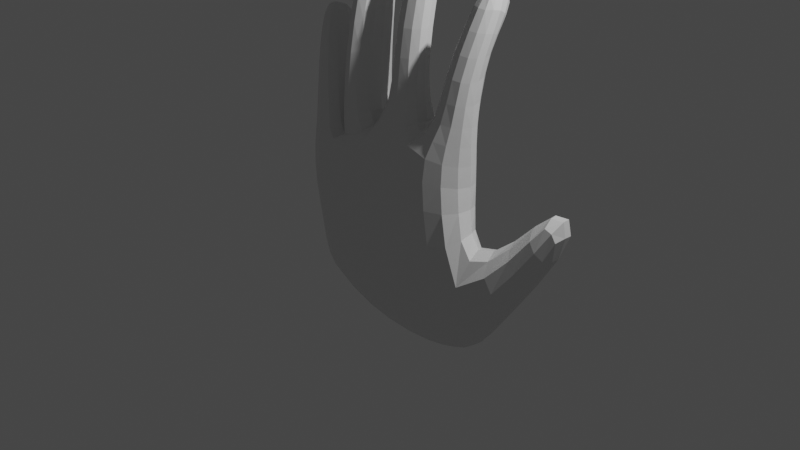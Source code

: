 # Source: proba6_dziala.blend  (saved by Blender 2.92.15; exported with 4.5.12 LTS)
import bpy
from mathutils import Matrix  # noqa: F401  (used for matrix-valued properties, if any)

bpy.ops.wm.read_factory_settings(use_empty=True)
scene = bpy.context.scene
scene.name = 'Scene'

# ---- collections
col_collection = bpy.data.collections.new('Collection'); scene.collection.children.link(col_collection)

# ---- materials (node trees are filled in below, after node groups)
mat_material = bpy.data.materials.new('Material')
mat_material.alpha_threshold = 0.0
mat_material.use_transparent_shadow = False
mat_material.line_color = (0.0, 0.0, 0.0, 1.0)

# ---- material node trees
mat_material.use_nodes = True; mat_material.node_tree.nodes.clear()
_N = mat_material.node_tree.nodes; _L = mat_material.node_tree.links
n0 = _N.new('ShaderNodeOutputMaterial'); n0.name = 'Material Output'; n0.location = (300, 300)
n1 = _N.new('ShaderNodeBsdfPrincipled'); n1.name = 'Principled BSDF'; n1.location = (10, 300)
n1.distribution = 'GGX'
n1.subsurface_method = 'BURLEY'
n1.inputs[2].default_value = 0.4
n1.inputs[3].default_value = 1.45
n1.inputs[27].default_value = (0.0, 0.0, 0.0, 1.0)
n1.inputs[28].default_value = 1.0
_L.new(n1.outputs[0], n0.inputs[0])
n0.is_active_output = True

# ---- world
world_world = bpy.data.worlds.new('World'); scene.world = world_world
world_world.use_nodes = True; world_world.node_tree.nodes.clear()
_N = world_world.node_tree.nodes; _L = world_world.node_tree.links
n0 = _N.new('ShaderNodeOutputWorld'); n0.name = 'World Output'; n0.location = (300, 300)
n1 = _N.new('ShaderNodeBackground'); n1.name = 'Background'; n1.location = (10, 300)
n1.inputs[0].default_value = (0.05088, 0.05088, 0.05088, 1.0)
_L.new(n1.outputs[0], n0.inputs[0])
n0.is_active_output = True
world_world.color = (0.05088, 0.05088, 0.05088)
world_world.use_sun_shadow = False
world_world.sun_shadow_jitter_overblur = 0.0

# ---- cameras
cam_camera = bpy.data.cameras.new('Camera')
cam_camera.clip_end = 100.0
cam_camera.ortho_scale = 7.314

# ---- lights
light_light = bpy.data.lights.new('Light', 'POINT')
light_light.transmission_factor = 0.0
light_light.energy = 1000.0
light_light.shadow_soft_size = 0.1
light_light.shadow_maximum_resolution = 0.006
light_light.use_absolute_resolution = True

# ---- meshes
me_cube = bpy.data.meshes.new('Cube')
me_cube.from_pydata([(0.8674, -0.303, 0.9492), (0.9229, -0.2258, -0.9941), (0.8964, 0.1942, 0.9032), (0.9332, 0.2709, -0.9515), (-1.009, -0.3356, 0.6276), (-0.8857, -0.2834, -0.6886), (-1.025, 0.1946, 0.6107), (-0.9064, 0.1589, -0.7798), (0.5558, -0.2154, -1.106), (-0.001212, -0.3255, -1.035), (-0.5518, -0.3077, -0.8769), (0.4511, 0.2333, 1.004), (-0.1327, 0.2548, 0.919), (-0.6706, 0.2005, 0.7759), (-0.5698, 0.243, -0.9386), (0.001122, 0.2394, -1.009), (0.5663, 0.2934, -1.062), (-0.6898, -0.3202, 0.7862), (-0.1976, -0.3168, 0.9672), (0.4397, -0.3652, 1.024), (0.8997, -0.3192, 0.484), (-1.006, 0.198, 0.2029), (0.8825, 0.196, 0.4769), (-0.9879, -0.3545, 0.2202), (-0.6546, -0.3533, 0.2869), (-0.1319, -0.358, 0.4036), (0.4673, -0.3865, 0.4816), (0.4753, 0.1773, 0.4981), (-0.0808, 0.1863, 0.4399), (-0.6307, 0.2318, 0.299), (1.171, -0.4434, -0.2201), (1.005, 0.02346, -0.1041), (-0.9126, -0.3077, -0.1794), (-0.5508, -0.3767, -0.2048), (-0.02116, -0.3985, -0.2625), (0.5509, -0.323, -0.3015), (0.5475, 0.1478, -0.2495), (-0.04261, 0.1684, -0.3045), (-0.5918, 0.158, -0.2281), (-0.974, 0.1258, -0.2301), (1.465, -0.2987, -0.5246), (1.13, -0.2115, -0.9721), (1.351, 0.1828, -0.4543), (1.14, 0.245, -0.9336), (1.617, -0.2097, 0.1972), (1.463, 0.247, 0.1687), (1.818, -0.2254, -0.02779), (1.676, 0.2276, -0.01448), (1.996, -0.1599, 0.7995), (1.717, 0.3173, 0.3832), (2.197, -0.1091, 0.6161), (1.851, 0.3514, 0.2609), (0.9372, -0.167, 1.702), (0.9157, 0.2433, 1.808), (0.7223, -0.1617, 1.732), (0.809, 0.2543, 1.718), (1.008, -0.03104, 2.152), (0.9554, 0.313, 2.053), (0.8085, -0.02518, 2.179), (0.8571, 0.3244, 1.962), (1.054, 0.1304, 2.548), (1.074, 0.4579, 2.404), (0.8874, 0.1359, 2.57), (0.908, 0.4634, 2.425), (0.1978, 0.2218, 0.9065), (-0.0902, 0.2293, 0.8808), (0.2389, 0.2344, 0.656), (-0.04557, 0.2387, 0.6316), (0.2638, 0.1624, 1.735), (0.04723, 0.1797, 1.618), (0.02877, -0.1405, 1.736), (0.2567, -0.1376, 1.745), (0.2384, 0.3048, 2.29), (0.02063, 0.3216, 2.182), (-3.361e-05, -0.0161, 2.312), (0.2326, -0.0125, 2.313), (0.1874, 0.4374, 2.704), (0.0384, 0.4524, 2.604), (0.01898, 0.1851, 2.738), (0.1827, 0.1862, 2.731), (-0.2676, 0.2319, 0.9404), (-0.5538, 0.2513, 0.8275), (-0.5681, -0.2934, 0.7931), (-0.2124, -0.292, 0.9502), (-0.2769, 0.2317, 0.9825), (-0.5578, 0.2493, 0.8769), (-0.5724, -0.2896, 0.8424), (-0.2724, -0.2826, 1.01), (-0.3449, 0.2884, 1.692), (-0.5755, 0.2941, 1.508), (-0.5992, -0.2141, 1.639), (-0.354, -0.2116, 1.717), (-0.4386, 0.4138, 2.228), (-0.6032, 0.4163, 2.078), (-0.6508, -0.06717, 2.177), (-0.446, 0.01371, 2.263), (-0.4889, 0.5109, 2.391), (-0.6187, 0.5079, 2.369), (-0.6693, 0.09186, 2.549), (-0.5103, 0.1391, 2.541), (-0.8574, 0.3182, 1.206), (-1.09, 0.2967, 1.22), (-1.16, -0.08055, 1.471), (-0.9397, -0.1405, 1.49), (-0.9409, 0.4286, 1.532), (-1.189, 0.4305, 1.62), (-1.212, 0.01439, 1.766), (-1.023, -0.02232, 1.833), (-1.046, 0.4476, 1.76), (-1.213, 0.4885, 1.844), (-1.235, 0.1107, 1.996), (-1.115, 0.1153, 2.031), (-1.027, -0.2514, 0.8198), (-0.7831, -0.2513, 0.9275), (-0.7739, 0.254, 0.9069), (-1.018, 0.2499, 0.7999), (-0.3625, -0.2745, 1.147), (-0.2906, 0.2415, 1.156), (-0.5541, 0.2421, 1.054), (-0.5758, -0.2805, 1.028), (0.02023, -0.1874, 1.273), (0.3164, -0.2, 1.243), (0.02411, 0.1698, 1.258), (0.3125, 0.1582, 1.279), (0.6695, -0.2191, 1.261), (0.9054, -0.2087, 1.269), (0.9172, 0.1792, 1.201), (0.6347, 0.188, 1.25), (-0.9325, -0.0544, -0.7363), (1.026, 0.0001287, 0.8841), (-1.09, -0.01825, 0.5255), (0.9176, 0.03963, -1.176), (-0.5677, -0.0544, -1.072), (-0.001733, 0.005632, -1.27), (0.5758, 0.0594, -1.323), (0.4983, -0.03923, 1.137), (-0.1832, -0.0172, 1.03), (-0.6308, -0.01608, 0.8193), (1.044, 0.001914, 0.473), (-1.07, -0.03273, 0.1332), (-1.016, -0.0544, -0.1831), (1.18, -0.1245, 0.1103), (1.147, 0.022, -1.02), (1.499, -0.02224, -0.5802), (1.514, 0.02015, 0.307), (1.845, 0.04243, -0.06071), (1.925, 0.178, 0.8704), (2.179, 0.2421, 0.632), (1.026, 0.0021, 1.685), (0.6431, 0.01186, 1.746), (1.089, 0.1331, 2.138), (0.7375, 0.1435, 2.186), (1.089, 0.3017, 2.566), (0.871, 0.309, 2.595), (0.354, 0.01183, 1.753), (-0.06103, 0.01747, 1.732), (0.3239, 0.1482, 2.315), (-0.08589, 0.1527, 2.314), (0.2085, 0.3284, 2.765), (-0.005239, 0.3323, 2.775), (-0.1196, -0.01751, 1.027), (-0.6244, 6.309e-06, 0.8011), (-0.1518, -0.009962, 1.081), (-0.6527, -0.01593, 0.8396), (-0.2505, 0.03923, 1.735), (-0.6943, 0.03593, 1.603), (-0.3744, 0.2178, 2.27), (-0.734, 0.1815, 2.149), (-0.4916, 0.3318, 2.556), (-0.6616, 0.3282, 2.527), (-1.168, 0.0877, 1.21), (-0.7879, 0.06023, 1.365), (-1.258, 0.2253, 1.628), (-0.9438, 0.2321, 1.844), (-1.242, 0.3108, 1.892), (-1.098, 0.308, 2.042), (-1.119, -0.0008447, 0.775), (-0.6928, 0.002122, 0.9613), (-0.6616, -0.00635, 1.031), (-0.2415, -0.001648, 1.219), (0.4199, -0.02922, 1.275), (-0.07327, -0.007226, 1.274), (1.004, -0.03042, 1.252), (0.5637, -0.03085, 1.262)], [], [(113, 112, 102, 103), (29, 13, 6, 21), (139, 130, 4, 23), (134, 131, 3, 16), (138, 129, 2, 22), (26, 19, 0, 20), (23, 4, 17, 24), (24, 17, 18, 25), (25, 18, 19, 26), (128, 132, 14, 7), (132, 133, 15, 14), (133, 134, 16, 15), (22, 2, 11, 27), (28, 27, 66, 67), (28, 12, 13, 29), (125, 124, 54, 52), (121, 120, 70, 71), (136, 18, 83, 160), (37, 28, 29, 38), (36, 27, 28, 37), (31, 22, 27, 36), (34, 25, 26, 35), (33, 24, 25, 34), (32, 23, 24, 33), (35, 26, 20, 30), (141, 138, 22, 31), (140, 139, 23, 32), (38, 29, 21, 39), (14, 38, 39, 7), (128, 140, 32, 5), (31, 3, 43, 42), (8, 35, 30, 1), (5, 32, 33, 10), (10, 33, 34, 9), (9, 34, 35, 8), (3, 31, 36, 16), (16, 36, 37, 15), (15, 37, 38, 14), (142, 143, 42, 43), (1, 30, 40, 41), (40, 30, 44, 46), (131, 1, 41, 142), (46, 44, 48, 50), (31, 42, 47, 45), (141, 31, 45, 144), (143, 40, 46, 145), (146, 49, 51, 147), (145, 46, 50, 147), (45, 47, 51, 49), (144, 45, 49, 146), (55, 53, 57, 59), (127, 126, 53, 55), (183, 127, 55, 149), (182, 125, 52, 148), (151, 59, 63, 153), (148, 52, 56, 150), (149, 55, 59, 151), (52, 54, 58, 56), (152, 153, 63, 61), (56, 58, 62, 60), (59, 57, 61, 63), (150, 56, 60, 152), (66, 64, 65, 67), (27, 11, 64, 66), (12, 28, 67, 65), (11, 12, 65, 64), (155, 69, 73, 157), (181, 122, 69, 155), (180, 121, 71, 154), (122, 123, 68, 69), (156, 75, 79, 158), (71, 70, 74, 75), (154, 71, 75, 156), (69, 68, 72, 73), (158, 159, 77, 76), (73, 72, 76, 77), (157, 73, 77, 159), (75, 74, 78, 79), (83, 82, 86, 87), (13, 12, 80, 81), (137, 13, 81, 161), (18, 17, 82, 83), (179, 116, 91, 164), (160, 83, 87, 162), (81, 80, 84, 85), (161, 81, 85, 163), (89, 88, 92, 93), (118, 117, 88, 89), (178, 118, 89, 165), (116, 119, 90, 91), (167, 93, 97, 169), (165, 89, 93, 167), (91, 90, 94, 95), (164, 91, 95, 166), (168, 169, 97, 96), (95, 94, 98, 99), (166, 95, 99, 168), (93, 92, 96, 97), (171, 103, 107, 173), (115, 114, 100, 101), (177, 113, 103, 171), (176, 115, 101, 170), (172, 105, 109, 174), (170, 101, 105, 172), (103, 102, 106, 107), (101, 100, 104, 105), (175, 174, 109, 108), (107, 106, 110, 111), (105, 104, 108, 109), (173, 107, 111, 175), (130, 6, 115, 176), (137, 17, 113, 177), (6, 13, 114, 115), (17, 4, 112, 113), (87, 86, 119, 116), (163, 85, 118, 178), (85, 84, 117, 118), (162, 87, 116, 179), (12, 11, 123, 122), (135, 19, 121, 180), (136, 12, 122, 181), (19, 18, 120, 121), (129, 0, 125, 182), (135, 11, 127, 183), (11, 2, 126, 127), (0, 19, 124, 125), (19, 135, 183, 124), (2, 129, 182, 126), (18, 136, 181, 120), (11, 135, 180, 123), (84, 162, 179, 117), (86, 163, 178, 119), (13, 137, 177, 114), (4, 130, 176, 112), (104, 173, 175, 108), (111, 110, 174, 175), (102, 170, 172, 106), (106, 172, 174, 110), (112, 176, 170, 102), (114, 177, 171, 100), (100, 171, 173, 104), (92, 166, 168, 96), (99, 98, 169, 168), (88, 164, 166, 92), (90, 165, 167, 94), (94, 167, 169, 98), (119, 178, 165, 90), (82, 161, 163, 86), (80, 160, 162, 84), (117, 179, 164, 88), (17, 137, 161, 82), (74, 157, 159, 78), (79, 78, 159, 158), (68, 154, 156, 72), (72, 156, 158, 76), (123, 180, 154, 68), (120, 181, 155, 70), (70, 155, 157, 74), (57, 150, 152, 61), (60, 62, 153, 152), (54, 149, 151, 58), (53, 148, 150, 57), (58, 151, 153, 62), (126, 182, 148, 53), (124, 183, 149, 54), (44, 144, 146, 48), (47, 145, 147, 51), (48, 146, 147, 50), (42, 143, 145, 47), (30, 141, 144, 44), (3, 131, 142, 43), (41, 40, 143, 142), (7, 39, 140, 128), (39, 21, 139, 140), (30, 20, 138, 141), (12, 136, 160, 80), (9, 8, 134, 133), (10, 9, 133, 132), (5, 10, 132, 128), (20, 0, 129, 138), (8, 1, 131, 134), (21, 6, 130, 139)])
_uv = me_cube.uv_layers.new(name='UVMap')
_uv.uv.foreach_set('vector', [0.625, 0.3125, 0.625, 0.25, 0.625, 0.25, 0.625, 0.3125, 0.5744, 0.9375, 0.625, 0.9375, 0.625, 1.0, 0.5744, 1.0, 0.5744, 0.125, 0.625, 0.125, 0.625, 0.25, 0.5744, 0.25, 0.3125, 0.625, 0.375, 0.625, 0.375, 0.75, 0.3125, 0.75, 0.5744, 0.625, 0.625, 0.625, 0.625, 0.75, 0.5744, 0.75, 0.5744, 0.4375, 0.625, 0.4375, 0.625, 0.5, 0.5744, 0.5, 0.5744, 0.25, 0.625, 0.25, 0.625, 0.3125, 0.5744, 0.3125, 0.5744, 0.3125, 0.625, 0.3125, 0.625, 0.375, 0.5744, 0.375, 0.5744, 0.375, 0.625, 0.375, 0.625, 0.4375, 0.5744, 0.4375, 0.125, 0.625, 0.1875, 0.625, 0.1875, 0.75, 0.125, 0.75, 0.1875, 0.625, 0.25, 0.625, 0.25, 0.75, 0.1875, 0.75, 0.25, 0.625, 0.3125, 0.625, 0.3125, 0.75, 0.25, 0.75, 0.5744, 0.75, 0.625, 0.75, 0.625, 0.8125, 0.5744, 0.8125, 0.5744, 0.875, 0.5744, 0.8125, 0.5744, 0.8125, 0.5744, 0.875, 0.5744, 0.875, 0.625, 0.875, 0.625, 0.9375, 0.5744, 0.9375, 0.625, 0.5, 0.625, 0.4414, 0.625, 0.4375, 0.625, 0.5, 0.625, 0.4414, 0.625, 0.3826, 0.625, 0.375, 0.625, 0.4375, 0.75, 0.625, 0.75, 0.5, 0.75, 0.5, 0.75, 0.625, 0.5037, 0.875, 0.5744, 0.875, 0.5744, 0.9375, 0.5037, 0.9375, 0.5037, 0.8125, 0.5744, 0.8125, 0.5744, 0.875, 0.5037, 0.875, 0.5037, 0.75, 0.5744, 0.75, 0.5744, 0.8125, 0.5037, 0.8125, 0.5037, 0.375, 0.5744, 0.375, 0.5744, 0.4375, 0.5037, 0.4375, 0.5037, 0.3125, 0.5744, 0.3125, 0.5744, 0.375, 0.5037, 0.375, 0.5037, 0.25, 0.5744, 0.25, 0.5744, 0.3125, 0.5037, 0.3125, 0.5037, 0.4375, 0.5744, 0.4375, 0.5744, 0.5, 0.5037, 0.5, 0.5037, 0.625, 0.5744, 0.625, 0.5744, 0.75, 0.5037, 0.75, 0.5037, 0.125, 0.5744, 0.125, 0.5744, 0.25, 0.5037, 0.25, 0.5037, 0.9375, 0.5744, 0.9375, 0.5744, 1.0, 0.5037, 1.0, 0.375, 0.9375, 0.5037, 0.9375, 0.5037, 1.0, 0.375, 1.0, 0.375, 0.125, 0.5037, 0.125, 0.5037, 0.25, 0.375, 0.25, 0.5037, 0.75, 0.375, 0.75, 0.375, 0.75, 0.5037, 0.75, 0.375, 0.4375, 0.5037, 0.4375, 0.5037, 0.5, 0.375, 0.5, 0.375, 0.25, 0.5037, 0.25, 0.5037, 0.3125, 0.375, 0.3125, 0.375, 0.3125, 0.5037, 0.3125, 0.5037, 0.375, 0.375, 0.375, 0.375, 0.375, 0.5037, 0.375, 0.5037, 0.4375, 0.375, 0.4375, 0.375, 0.75, 0.5037, 0.75, 0.5037, 0.8125, 0.375, 0.8125, 0.375, 0.8125, 0.5037, 0.8125, 0.5037, 0.875, 0.375, 0.875, 0.375, 0.875, 0.5037, 0.875, 0.5037, 0.9375, 0.375, 0.9375, 0.375, 0.625, 0.5037, 0.625, 0.5037, 0.75, 0.375, 0.75, 0.375, 0.5, 0.5037, 0.5, 0.5037, 0.5, 0.375, 0.5, 0.5037, 0.5, 0.5037, 0.5, 0.5037, 0.5, 0.5037, 0.5, 0.375, 0.625, 0.375, 0.5, 0.375, 0.5, 0.375, 0.625, 0.5037, 0.5, 0.5037, 0.5, 0.5037, 0.5, 0.5037, 0.5, 0.5037, 0.75, 0.5037, 0.75, 0.5037, 0.75, 0.5037, 0.75, 0.5037, 0.625, 0.5037, 0.75, 0.5037, 0.75, 0.5037, 0.625, 0.5037, 0.625, 0.5037, 0.5, 0.5037, 0.5, 0.5037, 0.625, 0.5037, 0.625, 0.5037, 0.75, 0.5037, 0.75, 0.5037, 0.625, 0.5037, 0.625, 0.5037, 0.5, 0.5037, 0.5, 0.5037, 0.625, 0.5037, 0.75, 0.5037, 0.75, 0.5037, 0.75, 0.5037, 0.75, 0.5037, 0.625, 0.5037, 0.75, 0.5037, 0.75, 0.5037, 0.625, 0.625, 0.8125, 0.625, 0.75, 0.625, 0.75, 0.625, 0.8125, 0.625, 0.8086, 0.625, 0.75, 0.625, 0.75, 0.625, 0.8125, 0.6875, 0.625, 0.6875, 0.75, 0.6875, 0.75, 0.6875, 0.625, 0.625, 0.625, 0.625, 0.5, 0.625, 0.5, 0.625, 0.625, 0.6875, 0.625, 0.6875, 0.75, 0.6875, 0.75, 0.6875, 0.625, 0.625, 0.625, 0.625, 0.5, 0.625, 0.5, 0.625, 0.625, 0.6875, 0.625, 0.6875, 0.75, 0.6875, 0.75, 0.6875, 0.625, 0.625, 0.5, 0.625, 0.4375, 0.625, 0.4375, 0.625, 0.5, 0.625, 0.625, 0.6875, 0.625, 0.6875, 0.75, 0.625, 0.75, 0.625, 0.5, 0.625, 0.4375, 0.625, 0.4375, 0.625, 0.5, 0.625, 0.8125, 0.625, 0.75, 0.625, 0.75, 0.625, 0.8125, 0.625, 0.625, 0.625, 0.5, 0.625, 0.5, 0.625, 0.625, 0.5744, 0.8125, 0.625, 0.8125, 0.625, 0.875, 0.5744, 0.875, 0.5744, 0.8125, 0.625, 0.8125, 0.625, 0.8125, 0.5744, 0.8125, 0.625, 0.875, 0.5744, 0.875, 0.5744, 0.875, 0.625, 0.875, 0.6875, 0.75, 0.75, 0.75, 0.75, 0.75, 0.6875, 0.75, 0.75, 0.625, 0.75, 0.75, 0.75, 0.75, 0.75, 0.625, 0.7462, 0.6275, 0.7424, 0.75, 0.75, 0.75, 0.75, 0.625, 0.6875, 0.625, 0.6875, 0.5097, 0.6875, 0.5, 0.6875, 0.625, 0.7424, 0.75, 0.6875, 0.7403, 0.6875, 0.75, 0.75, 0.75, 0.6875, 0.625, 0.6875, 0.5, 0.6875, 0.5, 0.6875, 0.625, 0.625, 0.4375, 0.625, 0.375, 0.625, 0.375, 0.625, 0.4375, 0.6875, 0.625, 0.6875, 0.5, 0.6875, 0.5, 0.6875, 0.625, 0.75, 0.75, 0.6875, 0.75, 0.6875, 0.75, 0.75, 0.75, 0.6875, 0.625, 0.75, 0.625, 0.75, 0.75, 0.6875, 0.75, 0.75, 0.75, 0.6875, 0.75, 0.6875, 0.75, 0.75, 0.75, 0.75, 0.625, 0.75, 0.75, 0.75, 0.75, 0.75, 0.625, 0.625, 0.4375, 0.625, 0.375, 0.625, 0.375, 0.625, 0.4375, 0.625, 0.375, 0.625, 0.3125, 0.625, 0.3125, 0.625, 0.375, 0.625, 0.9375, 0.625, 0.875, 0.625, 0.875, 0.625, 0.9375, 0.8125, 0.625, 0.8125, 0.75, 0.8125, 0.75, 0.8125, 0.625, 0.625, 0.375, 0.625, 0.3125, 0.625, 0.3125, 0.625, 0.375, 0.75, 0.625, 0.75, 0.5, 0.75, 0.5, 0.75, 0.625, 0.75, 0.625, 0.75, 0.5, 0.75, 0.5, 0.75, 0.625, 0.625, 0.9375, 0.625, 0.875, 0.625, 0.875, 0.625, 0.9375, 0.8125, 0.625, 0.8125, 0.75, 0.8125, 0.75, 0.8125, 0.625, 0.625, 0.9375, 0.625, 0.875, 0.625, 0.875, 0.625, 0.9375, 0.625, 0.9375, 0.625, 0.875, 0.625, 0.875, 0.625, 0.9375, 0.8125, 0.625, 0.8125, 0.75, 0.8125, 0.75, 0.8125, 0.625, 0.625, 0.375, 0.625, 0.3125, 0.625, 0.3125, 0.625, 0.375, 0.8125, 0.625, 0.8125, 0.75, 0.8125, 0.75, 0.8125, 0.625, 0.8125, 0.625, 0.8125, 0.75, 0.8125, 0.75, 0.8125, 0.625, 0.625, 0.375, 0.625, 0.3125, 0.625, 0.3125, 0.625, 0.375, 0.75, 0.625, 0.75, 0.5, 0.75, 0.5, 0.75, 0.625, 0.75, 0.625, 0.8125, 0.625, 0.8125, 0.75, 0.75, 0.75, 0.625, 0.375, 0.625, 0.3125, 0.625, 0.3125, 0.625, 0.375, 0.75, 0.625, 0.75, 0.5, 0.75, 0.5, 0.75, 0.625, 0.625, 0.9375, 0.625, 0.875, 0.625, 0.875, 0.625, 0.9375, 0.8125, 0.625, 0.8125, 0.5, 0.8125, 0.5, 0.8125, 0.625, 0.625, 1.0, 0.625, 0.9375, 0.625, 0.9375, 0.625, 1.0, 0.8125, 0.625, 0.8125, 0.5, 0.8125, 0.5, 0.8125, 0.625, 0.625, 0.125, 0.625, 0.0, 0.625, 0.0, 0.625, 0.125, 0.625, 0.125, 0.625, 0.0, 0.625, 0.0, 0.625, 0.125, 0.625, 0.125, 0.625, 0.0, 0.625, 0.0, 0.625, 0.125, 0.625, 0.3125, 0.625, 0.25, 0.625, 0.25, 0.625, 0.3125, 0.625, 1.0, 0.625, 0.9375, 0.625, 0.9375, 0.625, 1.0, 0.8125, 0.625, 0.875, 0.625, 0.875, 0.75, 0.8125, 0.75, 0.625, 0.3125, 0.625, 0.25, 0.625, 0.25, 0.625, 0.3125, 0.625, 1.0, 0.625, 0.9375, 0.625, 0.9375, 0.625, 1.0, 0.8125, 0.625, 0.8125, 0.5, 0.8125, 0.5, 0.8125, 0.625, 0.625, 0.125, 0.625, 0.0, 0.625, 0.0, 0.625, 0.125, 0.8125, 0.625, 0.8125, 0.5, 0.8125, 0.5, 0.8125, 0.625, 0.625, 1.0, 0.625, 0.9375, 0.625, 0.9375, 0.625, 1.0, 0.625, 0.3125, 0.625, 0.25, 0.625, 0.25, 0.625, 0.3125, 0.625, 0.375, 0.625, 0.3125, 0.625, 0.3125, 0.625, 0.375, 0.8125, 0.625, 0.8125, 0.75, 0.8125, 0.75, 0.8125, 0.625, 0.625, 0.9375, 0.625, 0.875, 0.625, 0.875, 0.625, 0.9375, 0.75, 0.625, 0.75, 0.5, 0.75, 0.5, 0.75, 0.625, 0.75, 0.75, 0.6875, 0.75, 0.6875, 0.7403, 0.7424, 0.75, 0.6875, 0.625, 0.6875, 0.5, 0.6875, 0.5097, 0.6875, 0.625, 0.75, 0.625, 0.75, 0.75, 0.7424, 0.75, 0.7462, 0.6275, 0.625, 0.4375, 0.625, 0.375, 0.625, 0.3826, 0.625, 0.4414, 0.625, 0.625, 0.625, 0.5, 0.625, 0.5, 0.625, 0.625, 0.6875, 0.625, 0.6875, 0.75, 0.6875, 0.75, 0.6875, 0.625, 0.625, 0.8125, 0.625, 0.75, 0.625, 0.75, 0.625, 0.8086, 0.625, 0.5, 0.625, 0.4375, 0.625, 0.4414, 0.625, 0.5, 0.6875, 0.5, 0.6875, 0.625, 0.6875, 0.625, 0.6875, 0.5, 0.625, 0.75, 0.625, 0.625, 0.625, 0.625, 0.625, 0.75, 0.75, 0.5, 0.75, 0.625, 0.7462, 0.6275, 0.75, 0.5049, 0.6875, 0.75, 0.6875, 0.625, 0.6875, 0.625, 0.6875, 0.7403, 0.75, 0.75, 0.75, 0.625, 0.75, 0.625, 0.75, 0.75, 0.8125, 0.5, 0.8125, 0.625, 0.8125, 0.625, 0.8125, 0.5, 0.8125, 0.75, 0.8125, 0.625, 0.8125, 0.625, 0.8125, 0.75, 0.625, 0.25, 0.625, 0.125, 0.625, 0.125, 0.625, 0.25, 0.8125, 0.75, 0.8125, 0.625, 0.8125, 0.625, 0.8125, 0.75, 0.8125, 0.5, 0.875, 0.5, 0.875, 0.625, 0.8125, 0.625, 0.625, 0.25, 0.625, 0.125, 0.625, 0.125, 0.625, 0.25, 0.625, 0.25, 0.625, 0.125, 0.625, 0.125, 0.625, 0.25, 0.625, 0.25, 0.625, 0.125, 0.625, 0.125, 0.625, 0.25, 0.8125, 0.75, 0.8125, 0.625, 0.8125, 0.625, 0.8125, 0.75, 0.8125, 0.75, 0.8125, 0.625, 0.8125, 0.625, 0.8125, 0.75, 0.75, 0.75, 0.75, 0.625, 0.75, 0.625, 0.75, 0.75, 0.75, 0.5, 0.8125, 0.5, 0.8125, 0.625, 0.75, 0.625, 0.75, 0.75, 0.75, 0.625, 0.75, 0.625, 0.75, 0.75, 0.8125, 0.5, 0.8125, 0.625, 0.8125, 0.625, 0.8125, 0.5, 0.8125, 0.5, 0.8125, 0.625, 0.8125, 0.625, 0.8125, 0.5, 0.8125, 0.5, 0.8125, 0.625, 0.8125, 0.625, 0.8125, 0.5, 0.8125, 0.5, 0.8125, 0.625, 0.8125, 0.625, 0.8125, 0.5, 0.75, 0.75, 0.75, 0.625, 0.75, 0.625, 0.75, 0.75, 0.75, 0.75, 0.75, 0.625, 0.75, 0.625, 0.75, 0.75, 0.8125, 0.5, 0.8125, 0.625, 0.8125, 0.625, 0.8125, 0.5, 0.75, 0.5, 0.75, 0.625, 0.75, 0.625, 0.75, 0.5, 0.6875, 0.5, 0.75, 0.5, 0.75, 0.625, 0.6875, 0.625, 0.6875, 0.75, 0.6875, 0.625, 0.6875, 0.625, 0.6875, 0.75, 0.6875, 0.75, 0.6875, 0.625, 0.6875, 0.625, 0.6875, 0.75, 0.6875, 0.7403, 0.6875, 0.625, 0.6875, 0.625, 0.6875, 0.75, 0.75, 0.5049, 0.7462, 0.6275, 0.75, 0.625, 0.75, 0.5, 0.75, 0.5, 0.75, 0.625, 0.75, 0.625, 0.75, 0.5, 0.625, 0.75, 0.625, 0.625, 0.625, 0.625, 0.625, 0.75, 0.625, 0.5, 0.6875, 0.5, 0.6875, 0.625, 0.625, 0.625, 0.6875, 0.5, 0.6875, 0.625, 0.6875, 0.625, 0.6875, 0.5, 0.625, 0.75, 0.625, 0.625, 0.625, 0.625, 0.625, 0.75, 0.6875, 0.5, 0.6875, 0.625, 0.6875, 0.625, 0.6875, 0.5, 0.625, 0.75, 0.625, 0.625, 0.625, 0.625, 0.625, 0.75, 0.6875, 0.5, 0.6875, 0.625, 0.6875, 0.625, 0.6875, 0.5, 0.5037, 0.5, 0.5037, 0.625, 0.5037, 0.625, 0.5037, 0.5, 0.5037, 0.75, 0.5037, 0.625, 0.5037, 0.625, 0.5037, 0.75, 0.5037, 0.5, 0.5037, 0.625, 0.5037, 0.625, 0.5037, 0.5, 0.5037, 0.75, 0.5037, 0.625, 0.5037, 0.625, 0.5037, 0.75, 0.5037, 0.5, 0.5037, 0.625, 0.5037, 0.625, 0.5037, 0.5, 0.375, 0.75, 0.375, 0.625, 0.375, 0.625, 0.375, 0.75, 0.375, 0.5, 0.5037, 0.5, 0.5037, 0.625, 0.375, 0.625, 0.375, 0.0, 0.5037, 0.0, 0.5037, 0.125, 0.375, 0.125, 0.5037, 0.0, 0.5744, 0.0, 0.5744, 0.125, 0.5037, 0.125, 0.5037, 0.5, 0.5744, 0.5, 0.5744, 0.625, 0.5037, 0.625, 0.75, 0.75, 0.75, 0.625, 0.75, 0.625, 0.75, 0.75, 0.25, 0.5, 0.3125, 0.5, 0.3125, 0.625, 0.25, 0.625, 0.1875, 0.5, 0.25, 0.5, 0.25, 0.625, 0.1875, 0.625, 0.125, 0.5, 0.1875, 0.5, 0.1875, 0.625, 0.125, 0.625, 0.5744, 0.5, 0.625, 0.5, 0.625, 0.625, 0.5744, 0.625, 0.3125, 0.5, 0.375, 0.5, 0.375, 0.625, 0.3125, 0.625, 0.5744, 0.0, 0.625, 0.0, 0.625, 0.125, 0.5744, 0.125])
me_cube.materials.append(mat_material)
me_cube.use_remesh_preserve_volume = False
me_cube.use_remesh_preserve_attributes = False
me_cube.use_mirror_vertex_groups = False
me_cube.update()
arm_armature = bpy.data.armatures.new('Armature')  # bones are not reproduced

# ---- objects
ob_light = bpy.data.objects.new('Light', light_light)
ob_camera = bpy.data.objects.new('Camera', cam_camera)
ob_cube = bpy.data.objects.new('Cube', me_cube)
ob_armature = bpy.data.objects.new('Armature', arm_armature)

# ---- transforms, parenting, visibility, modifiers, constraints
ob_light.location = (4.076, 1.005, 5.904)
ob_light.rotation_euler = (0.6503, 0.05522, 1.866)
ob_light.lock_rotations_4d = False
ob_light.empty_display_type = 'ARROWS'
ob_light.color = (0.0, 0.0, 0.0, 0.0)
ob_light.lineart.crease_threshold = 0.0
ob_camera.location = (7.359, -6.926, 4.958)
ob_camera.rotation_euler = (1.109, 0.0, 0.8149)
ob_camera.lock_rotations_4d = False
ob_camera.empty_display_type = 'ARROWS'
ob_camera.color = (0.0, 0.0, 0.0, 0.0)
ob_camera.display_type = 'WIRE'
ob_camera.lineart.crease_threshold = 0.0
ob_cube.parent = ob_armature
ob_cube.matrix_parent_inverse = Matrix(((1.0, -0.0, -0.0, -0.8063), (-0.0, 1.0, 0.0, 1.287e-07), (-0.0, -0.0, 1.0, -0.9579), (-0.0, 0.0, -0.0, 1.0)))
ob_cube.location = (0.0, 0.0, 0.0)
ob_cube.lock_rotations_4d = False
ob_cube.empty_display_type = 'ARROWS'
ob_cube.lineart.crease_threshold = 0.0
_vg = ob_cube.vertex_groups.new(name='Bone')
for _i, _w in zip([0, 2, 8, 9, 11, 15, 16, 19, 20, 22, 26, 27, 34, 35, 36, 37, 66, 124, 125, 126, 127, 129, 133, 134, 135, 138, 182, 183], [0.6934, 0.8206, 0.7954, 0.6917, 0.502, 0.4208, 0.5188, 0.2841, 0.541, 0.7071, 0.6756, 0.8073, 0.4487, 0.9325, 0.9061, 0.3455, 0.07985, 0.3313, 0.2874, 0.3969, 0.4243, 0.7062, 0.1254, 0.104, 0.6199, 0.4292, 0.3149, 0.4049]): _vg.add([_i], _w, 'REPLACE')
_vg = ob_cube.vertex_groups.new(name='Bone.001')
for _i, _w in zip([54, 149], [0.2497, 0.5025]): _vg.add([_i], _w, 'REPLACE')
_vg = ob_cube.vertex_groups.new(name='Bone.002')
for _i, _w in zip([52, 53, 54, 55, 56, 57, 58, 59, 60, 61, 62, 63, 148, 149, 150, 151, 152, 153], [0.6381, 0.5013, 0.7489, 0.5074, 0.7559, 0.6504, 0.7947, 0.625, 0.9636, 0.6784, 0.9631, 0.7015, 0.6203, 0.8336, 0.8346, 0.9053, 0.9592, 0.9743]): _vg.add([_i], _w, 'REPLACE')
_vg = ob_cube.vertex_groups.new(name='Bone.003')
for _i, _w in zip([1, 3, 8, 9, 11, 12, 15, 16, 18, 19, 25, 26, 27, 28, 34, 35, 36, 37, 64, 65, 66, 67, 80, 83, 87, 120, 121, 122, 123, 131, 133, 134, 135, 136, 160, 162, 179, 180, 181, 183], [0.5705, 0.3975, 1.0, 0.9939, 0.612, 0.4832, 0.9035, 0.9449, 0.768, 0.8761, 0.8637, 0.9684, 0.8732, 0.7485, 0.9903, 1.0, 0.9944, 0.9351, 0.8192, 0.6953, 0.8761, 0.7796, 0.0746, 0.5167, 0.3718, 0.7536, 0.7828, 0.5299, 0.5031, 0.2498, 0.7427, 0.7295, 0.7517, 0.7938, 0.7769, 0.662, 0.1489, 0.5763, 0.5754, 0.1059]): _vg.add([_i], _w, 'REPLACE')
_vg = ob_cube.vertex_groups.new(name='Bone.008')
for _i, _w in zip([18, 19, 64, 68, 69, 70, 71, 120, 121, 122, 123, 135, 136, 154, 155, 160, 162, 180, 181], [0.2559, 0.5962, 0.2023, 0.727, 0.809, 0.9895, 0.9344, 0.9977, 0.9884, 0.7275, 0.711, 0.4309, 0.4218, 0.7167, 0.9155, 0.3088, 0.05649, 0.7736, 0.855]): _vg.add([_i], _w, 'REPLACE')
_vg = ob_cube.vertex_groups.new(name='Bone.009')
for _i, _w in zip([68, 69, 70, 71, 72, 73, 74, 75, 76, 77, 78, 79, 154, 155, 156, 157, 158, 159], [0.4862, 0.4626, 0.8771, 0.7276, 0.8094, 0.8734, 0.9023, 0.8021, 0.9332, 0.9691, 0.9778, 0.9316, 0.4617, 0.7605, 0.7096, 0.9417, 0.9553, 1.0]): _vg.add([_i], _w, 'REPLACE')
_vg = ob_cube.vertex_groups.new(name='Bone.004')
for _i, _w in zip([1, 3, 4, 8, 9, 10, 12, 13, 15, 16, 17, 18, 24, 25, 26, 27, 28, 29, 33, 34, 35, 36, 37, 38, 65, 66, 67, 80, 81, 82, 83, 84, 85, 86, 87, 112, 113, 114, 116, 117, 118, 119, 131, 133, 134, 136, 137, 160, 161, 162, 163, 177, 178, 179, 181], [0.6811, 0.539, 0.0013, 1.0, 0.9996, 0.007195, 0.5699, 0.72, 0.9429, 0.9721, 0.931, 0.8951, 0.7406, 1.0, 0.2889, 0.07061, 0.9455, 0.5672, 0.5106, 1.0, 0.9978, 0.9621, 1.0, 0.2593, 0.4444, 0.2379, 0.6502, 0.7782, 0.8363, 1.0, 0.9849, 0.756, 0.8313, 1.0, 0.9864, 0.1421, 0.7418, 0.4214, 0.8126, 0.4325, 0.6343, 0.9354, 0.4163, 0.8196, 0.8091, 0.7994, 0.9783, 0.8592, 0.991, 0.8475, 0.9927, 0.8601, 0.8853, 0.5707, 0.04175]): _vg.add([_i], _w, 'REPLACE')
_vg = ob_cube.vertex_groups.new(name='Bone.007')
for _i, _w in zip([17, 18, 80, 81, 82, 83, 84, 85, 86, 87, 88, 89, 90, 91, 113, 116, 117, 118, 119, 136, 137, 160, 161, 162, 163, 164, 165, 177, 178, 179], [0.7186, 0.4482, 0.1661, 0.3295, 1.0, 0.9335, 0.2789, 0.3693, 1.0, 0.9772, 0.3916, 0.3816, 0.795, 0.7867, 0.007235, 0.9723, 0.3793, 0.468, 0.995, 0.4324, 0.9126, 0.5583, 0.9636, 0.697, 0.9693, 0.8044, 0.8349, 0.5905, 0.9556, 0.8611]): _vg.add([_i], _w, 'REPLACE')
_vg = ob_cube.vertex_groups.new(name='Bone.010')
for _i, _w in zip([88, 90, 91, 94, 95, 98, 99, 164, 165, 166, 167, 168, 169], [0.1642, 0.4686, 0.6481, 0.8988, 0.9447, 1.0, 1.0, 0.7312, 0.5349, 0.6494, 0.7802, 0.5704, 0.7415]): _vg.add([_i], _w, 'REPLACE')
_vg = ob_cube.vertex_groups.new(name='Bone.005')
for _i, _w in zip([1, 3, 4, 6, 8, 9, 10, 13, 14, 15, 16, 17, 21, 23, 24, 25, 28, 29, 32, 33, 34, 35, 36, 37, 38, 39, 41, 43, 67, 80, 81, 82, 83, 84, 85, 86, 87, 100, 101, 112, 113, 114, 115, 118, 119, 130, 131, 133, 134, 137, 139, 140, 142, 161, 163, 170, 176, 177, 178], [0.7805, 0.6686, 0.9027, 0.9473, 1.0, 1.0, 0.3925, 0.9662, 0.1284, 0.9712, 0.9909, 0.9324, 0.7065, 0.6905, 0.9748, 0.8839, 0.8407, 0.9957, 0.2939, 0.8835, 1.0, 0.9978, 0.9676, 1.0, 0.8433, 0.123, 0.1739, 0.07062, 0.1825, 0.2172, 0.8158, 0.8468, 0.1831, 0.09895, 0.7225, 0.7762, 0.1151, 0.1815, 0.1092, 0.9228, 0.9113, 0.9163, 0.9207, 0.3417, 0.4088, 0.9092, 0.5703, 0.8864, 0.8786, 0.9964, 0.5673, 0.001563, 0.05445, 0.9924, 0.9696, 0.1016, 0.9544, 0.9426, 0.7132]): _vg.add([_i], _w, 'REPLACE')
_vg = ob_cube.vertex_groups.new(name='Bone.006')
for _i, _w in zip([4, 6, 13, 17, 100, 101, 102, 112, 113, 114, 115, 130, 137, 161, 163, 170, 171, 176, 177], [0.143, 0.56, 0.4732, 0.06326, 0.1128, 0.5236, 0.6059, 0.6613, 0.6131, 0.7345, 0.7383, 0.2602, 0.9247, 0.8004, 0.6856, 0.9623, 0.2018, 0.8632, 0.8721]): _vg.add([_i], _w, 'REPLACE')
_vg = ob_cube.vertex_groups.new(name='Bone.013')
for _i, _w in zip([102, 106, 110, 170, 172, 174], [0.2465, 0.2537, 0.3369, 0.6965, 0.9178, 0.8143]): _vg.add([_i], _w, 'REPLACE')
_vg = ob_cube.vertex_groups.new(name='Bone.011')
for _i, _w in zip([8, 9, 15, 16, 30, 31, 35, 36, 40, 42, 143], [0.7811, 0.6082, 0.04713, 0.2216, 0.6383, 0.5752, 0.7744, 0.3803, 0.4847, 0.456, 0.2596]): _vg.add([_i], _w, 'REPLACE')
_vg = ob_cube.vertex_groups.new(name='Bone.012')
_vg = ob_cube.vertex_groups.new(name='Bone.014')
for _i, _w in zip([146, 147], [0.7354, 0.8266]): _vg.add([_i], _w, 'REPLACE')
_m = ob_cube.modifiers.new('Subdivision', 'SUBSURF')
_m.uv_smooth = 'PRESERVE_CORNERS'
_m.render_levels = 1
_m = ob_cube.modifiers.new('Armature', 'ARMATURE')
_m.object = ob_armature
ob_armature.location = (0.8063, -1.287e-07, 0.9579)
ob_armature.show_in_front = True
ob_armature.lineart.crease_threshold = 0.0

# ---- collection membership
col_collection.objects.link(ob_light)
col_collection.objects.link(ob_camera)
col_collection.objects.link(ob_cube)
col_collection.objects.link(ob_armature)

# ---- scene / render settings (as saved in the file)
scene.camera = ob_camera
scene.frame_start = 1; scene.frame_end = 250; scene.frame_set(1)
scene.render.engine = 'BLENDER_EEVEE_NEXT'
scene.cycles.use_denoising = False
scene.cycles.samples = 128
scene.cycles.sampling_pattern = 'TABULATED_SOBOL'
scene.cycles.use_adaptive_sampling = False
scene.cycles.use_light_tree = False
scene.view_settings.view_transform = 'Filmic'
bpy.context.view_layer.update()
